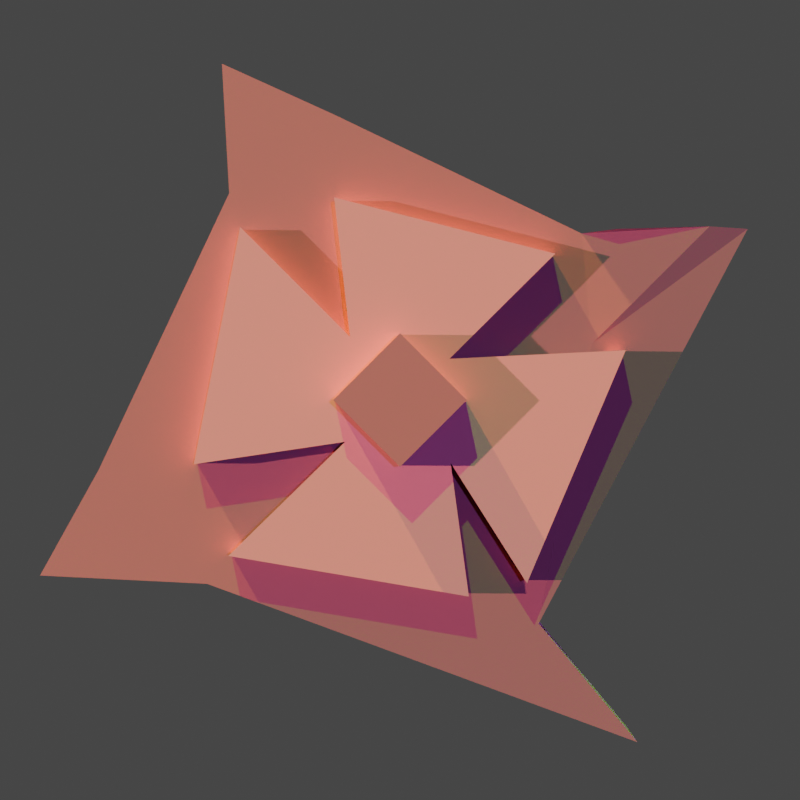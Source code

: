 # Source: portable_logo.blend  (saved by Blender 5.0.119; exported with 4.5.12 LTS)
import bpy
from mathutils import Matrix  # noqa: F401  (used for matrix-valued properties, if any)

bpy.ops.wm.read_factory_settings(use_empty=True)
scene = bpy.context.scene
scene.name = 'Scene'

# ---- collections
col_collection = bpy.data.collections.new('Collection'); scene.collection.children.link(col_collection)

# ---- materials (node trees are filled in below, after node groups)
mat_bottom = bpy.data.materials.new('bottom')
mat_bottom.alpha_threshold = 0.0
mat_bottom.use_backface_culling_lightprobe_volume = False
mat_bottom.roughness = 0.5
mat_bottom.line_color = (0.0, 0.0, 0.0, 1.0)
mat_middle = bpy.data.materials.new('middle')
mat_top = bpy.data.materials.new('top')

# ---- material node trees
mat_bottom.use_nodes = True; mat_bottom.node_tree.nodes.clear()
_N = mat_bottom.node_tree.nodes; _L = mat_bottom.node_tree.links
n0 = _N.new('ShaderNodeOutputMaterial'); n0.name = 'Material Output'; n0.location = (200, 100)
n1 = _N.new('ShaderNodeBsdfPrincipled'); n1.name = 'Principled BSDF'; n1.location = (-200, 100)
n1.inputs[0].default_value = (0.4233, 0.1119, 0.1356, 1.0)
n1.inputs[1].default_value = 1.0
n1.inputs[2].default_value = 1.0
_L.new(n1.outputs[0], n0.inputs[0])
n0.is_active_output = True
mat_middle.use_nodes = True; mat_middle.node_tree.nodes.clear()
_N = mat_middle.node_tree.nodes; _L = mat_middle.node_tree.links
n0 = _N.new('ShaderNodeBsdfPrincipled'); n0.name = 'Principled BSDF'; n0.location = (-200, 100)
n0.inputs[0].default_value = (0.6432, 0.1946, 0.2125, 1.0)
n0.inputs[1].default_value = 1.0
n0.inputs[2].default_value = 1.0
n1 = _N.new('ShaderNodeOutputMaterial'); n1.name = 'Material Output'; n1.location = (200, 100)
_L.new(n0.outputs[0], n1.inputs[0])
n1.is_active_output = True
mat_top.use_nodes = True; mat_top.node_tree.nodes.clear()
_N = mat_top.node_tree.nodes; _L = mat_top.node_tree.links
n0 = _N.new('ShaderNodeBsdfPrincipled'); n0.name = 'Principled BSDF'; n0.location = (-200, 100)
n0.inputs[0].default_value = (0.4233, 0.1119, 0.1356, 1.0)
n0.inputs[1].default_value = 1.0
n0.inputs[2].default_value = 1.0
n1 = _N.new('ShaderNodeOutputMaterial'); n1.name = 'Material Output'; n1.location = (200, 100)
_L.new(n0.outputs[0], n1.inputs[0])
n1.is_active_output = True

# ---- world
world_world = bpy.data.worlds.new('World'); scene.world = world_world
world_world.use_nodes = True; world_world.node_tree.nodes.clear()
_N = world_world.node_tree.nodes; _L = world_world.node_tree.links
n0 = _N.new('ShaderNodeOutputWorld'); n0.name = 'World Output'; n0.location = (200, 100)
n1 = _N.new('ShaderNodeBackground'); n1.name = 'Background'; n1.location = (-200, 100)
n1.inputs[0].default_value = (0.06893, 0.06893, 0.06893, 1.0)
_L.new(n1.outputs[0], n0.inputs[0])
n0.is_active_output = True
world_world.color = (0.05088, 0.05088, 0.05088)
world_world.sun_shadow_jitter_overblur = 0.0

# ---- cameras
cam_camera_001 = bpy.data.cameras.new('Camera.001')

# ---- lights
light_sun = bpy.data.lights.new('Sun', 'SUN')
light_sun.color = (1.0, 0.949, 0.1049)
light_sun.energy = 100.0
light_sun_001 = bpy.data.lights.new('Sun.001', 'SUN')
light_sun_001.color = (0.2217, 0.1612, 1.0)
light_sun_001.energy = 5.0
light_sun_3 = bpy.data.lights.new('sun_3', 'SUN')
light_sun_3.color = (1.0, 0.8688, 0.7163)
light_sun_4 = bpy.data.lights.new('sun_4', 'SUN')
light_sun_4.color = (0.0868, 1.0, 0.0)
light_sun_4.energy = 12.5

# ---- meshes
me_cube = bpy.data.meshes.new('Cube')
me_cube.from_pydata([(0.7974, 0.7314, 0.12), (0.7974, 0.7314, -0.12), (1.043, -1.503, 0.12), (1.043, -1.503, -0.12), (-0.2902, 1.254, 0.12), (-0.2902, 1.254, -0.12), (-0.847, -0.8074, 0.12), (-0.847, -0.8074, -0.12), (-0.6729, -0.3056, -0.12), (0.6087, -0.9819, 0.12), (-0.6729, -0.3056, 0.12), (0.6087, -0.9819, -0.12), (0.9491, 0.7473, 0.1469), (0.942, 0.7236, -0.0918), (1.529, 0.7323, -0.1469), (1.536, 0.756, 0.0918), (-1.323, -0.3061, -0.12), (-1.581, -0.7707, -0.12), (-1.581, -0.7707, 0.12), (-1.323, -0.3061, 0.12), (-0.4342, 0.818, 0.12), (0.8427, 0.2472, -0.12), (-0.4342, 0.818, -0.12), (0.8427, 0.2472, 0.12), (1.351, 0.738, -0.1125), (1.358, 0.7617, 0.1262), (-0.7822, 1.477, 0.12), (-0.7822, 1.477, -0.12), (-0.7503, 0.9082, 0.12), (-0.7503, 0.9082, -0.12)], [], [(9, 10, 6, 2), (3, 2, 6, 7), (20, 4, 26, 28), (8, 11, 3, 7), (11, 9, 2, 3), (5, 4, 0, 1), (1, 0, 12, 13), (22, 21, 11, 8), (8, 7, 17, 16), (23, 20, 10, 9), (24, 25, 15, 14), (23, 9, 15, 25), (21, 1, 13, 24), (9, 11, 14, 15), (17, 18, 19, 16), (10, 8, 16, 19), (7, 6, 18, 17), (6, 10, 19, 18), (11, 21, 24, 14), (0, 23, 25, 12), (13, 12, 25, 24), (0, 4, 20, 23), (5, 1, 21, 22), (8, 10, 20, 22), (29, 28, 26, 27), (4, 5, 27, 26), (5, 22, 29, 27), (22, 20, 28, 29), (19, 16, 29, 28), (10, 19, 28, 20), (16, 8, 22, 29)])
_uv = me_cube.uv_layers.new(name='UVMap')
_uv.uv.foreach_set('vector', [0.625, 0.6718, 0.875, 0.6718, 0.875, 0.75, 0.625, 0.75, 0.375, 0.75, 0.625, 0.75, 0.625, 1.0, 0.375, 1.0, 0.875, 0.5647, 0.875, 0.5, 0.875, 0.5, 0.875, 0.5647, 0.125, 0.6718, 0.375, 0.6718, 0.375, 0.75, 0.125, 0.75, 0.375, 0.6718, 0.625, 0.6718, 0.625, 0.75, 0.375, 0.75, 0.375, 0.25, 0.625, 0.25, 0.625, 0.5, 0.375, 0.5, 0.375, 0.5, 0.625, 0.5, 0.625, 0.5, 0.375, 0.5, 0.125, 0.5647, 0.375, 0.5647, 0.375, 0.6718, 0.125, 0.6718, 0.125, 0.6718, 0.125, 0.75, 0.125, 0.75, 0.125, 0.6718, 0.625, 0.5647, 0.875, 0.5647, 0.875, 0.6718, 0.625, 0.6718, 0.375, 0.5647, 0.625, 0.5647, 0.625, 0.6718, 0.375, 0.6718, 0.625, 0.5647, 0.625, 0.6718, 0.625, 0.6718, 0.625, 0.5647, 0.375, 0.5647, 0.375, 0.5, 0.375, 0.5, 0.375, 0.5647, 0.625, 0.6718, 0.375, 0.6718, 0.375, 0.6718, 0.625, 0.6718, 0.375, 0.0, 0.625, 0.0, 0.625, 0.07818, 0.375, 0.07818, 0.625, 0.07818, 0.375, 0.07818, 0.375, 0.07818, 0.625, 0.07818, 0.375, 1.0, 0.625, 1.0, 0.625, 1.0, 0.375, 1.0, 0.875, 0.75, 0.875, 0.6718, 0.875, 0.6718, 0.875, 0.75, 0.375, 0.6718, 0.375, 0.5647, 0.375, 0.5647, 0.375, 0.6718, 0.625, 0.5, 0.625, 0.5647, 0.625, 0.5647, 0.625, 0.5, 0.375, 0.5, 0.625, 0.5, 0.625, 0.5647, 0.375, 0.5647, 0.625, 0.5, 0.875, 0.5, 0.875, 0.5647, 0.625, 0.5647, 0.125, 0.5, 0.375, 0.5, 0.375, 0.5647, 0.125, 0.5647, 0.375, 0.07818, 0.625, 0.07818, 0.625, 0.1853, 0.375, 0.1853, 0.375, 0.1853, 0.625, 0.1853, 0.625, 0.25, 0.375, 0.25, 0.625, 0.25, 0.375, 0.25, 0.375, 0.25, 0.625, 0.25, 0.125, 0.5, 0.125, 0.5647, 0.125, 0.5647, 0.125, 0.5, 0.375, 0.1853, 0.625, 0.1853, 0.625, 0.1853, 0.375, 0.1853, 0.625, 0.07818, 0.375, 0.07818, 0.375, 0.1853, 0.625, 0.1853, 0.625, 0.07818, 0.625, 0.07818, 0.625, 0.1853, 0.875, 0.5647, 0.125, 0.6718, 0.125, 0.6718, 0.125, 0.5647, 0.125, 0.5647])
me_cube.materials.append(mat_bottom)
me_cube.use_mirror_vertex_groups = False
me_cube.update()
me_cube_001 = bpy.data.meshes.new('Cube.001')
me_cube_001.from_pydata([(-0.2372, -0.1807, -0.1), (-0.2372, -0.1807, 0.1), (-0.2165, 0.2741, -0.1), (-0.2165, 0.2741, 0.1), (0.2186, -0.271, -0.1), (0.2186, -0.271, 0.1), (0.2131, 0.1778, -0.1), (0.2131, 0.1778, 0.1), (-0.6909, 0.7476, -0.1), (-0.8912, -0.2776, -0.1), (-0.8912, -0.2776, 0.1), (-0.6909, 0.7476, 0.1), (0.9752, 0.2151, 0.1), (0.9752, 0.2151, -0.1), (0.5486, -0.7906, -0.1), (0.5486, -0.7906, 0.1), (-0.7417, -0.6734, -0.1), (-0.7417, -0.6734, 0.1), (0.2975, -0.8489, 0.1), (0.2975, -0.8489, -0.1), (-0.2846, 0.8754, 0.1), (-0.2846, 0.8754, -0.1), (0.6704, 0.6321, -0.1), (0.6704, 0.6321, 0.1)], [], [(1, 3, 11, 10), (7, 6, 22, 23), (7, 5, 15, 12), (0, 4, 19, 16), (2, 6, 4, 0), (7, 3, 1, 5), (9, 10, 11, 8), (2, 0, 9, 8), (3, 2, 8, 11), (0, 1, 10, 9), (13, 12, 15, 14), (6, 7, 12, 13), (5, 4, 14, 15), (4, 6, 13, 14), (19, 18, 17, 16), (5, 1, 17, 18), (4, 5, 18, 19), (1, 0, 16, 17), (21, 20, 23, 22), (6, 2, 21, 22), (3, 7, 23, 20), (2, 3, 20, 21)])
_uv = me_cube_001.uv_layers.new(name='UVMap')
_uv.uv.foreach_set('vector', [0.875, 0.75, 0.875, 0.5, 0.875, 0.5, 0.875, 0.75, 0.625, 0.5, 0.375, 0.5, 0.375, 0.5, 0.625, 0.5, 0.625, 0.5, 0.625, 0.75, 0.625, 0.75, 0.625, 0.5, 0.125, 0.75, 0.375, 0.75, 0.375, 0.75, 0.125, 0.75, 0.125, 0.5, 0.375, 0.5, 0.375, 0.75, 0.125, 0.75, 0.625, 0.5, 0.875, 0.5, 0.875, 0.75, 0.625, 0.75, 0.375, 0.0, 0.625, 0.0, 0.625, 0.25, 0.375, 0.25, 0.125, 0.5, 0.125, 0.75, 0.125, 0.75, 0.125, 0.5, 0.625, 0.25, 0.375, 0.25, 0.375, 0.25, 0.625, 0.25, 0.375, 1.0, 0.625, 1.0, 0.625, 1.0, 0.375, 1.0, 0.375, 0.5, 0.625, 0.5, 0.625, 0.75, 0.375, 0.75, 0.375, 0.5, 0.625, 0.5, 0.625, 0.5, 0.375, 0.5, 0.625, 0.75, 0.375, 0.75, 0.375, 0.75, 0.625, 0.75, 0.375, 0.75, 0.375, 0.5, 0.375, 0.5, 0.375, 0.75, 0.375, 0.75, 0.625, 0.75, 0.625, 1.0, 0.375, 1.0, 0.625, 0.75, 0.875, 0.75, 0.875, 0.75, 0.625, 0.75, 0.375, 0.75, 0.625, 0.75, 0.625, 0.75, 0.375, 0.75, 0.625, 1.0, 0.375, 1.0, 0.375, 1.0, 0.625, 1.0, 0.375, 0.25, 0.625, 0.25, 0.625, 0.5, 0.375, 0.5, 0.375, 0.5, 0.125, 0.5, 0.125, 0.5, 0.375, 0.5, 0.875, 0.5, 0.625, 0.5, 0.625, 0.5, 0.875, 0.5, 0.375, 0.25, 0.625, 0.25, 0.625, 0.25, 0.375, 0.25])
me_cube_001.materials.append(mat_middle)
me_cube_001.update()
me_cube_002 = bpy.data.meshes.new('Cube.002')
me_cube_002.from_pydata([(-0.2828, -1.49e-08, -0.2), (-0.2828, -1.49e-08, 0.2), (-1.49e-08, 0.2828, -0.2), (-1.49e-08, 0.2828, 0.2), (1.49e-08, -0.2828, -0.2), (1.49e-08, -0.2828, 0.2), (0.2828, 1.49e-08, -0.2), (0.2828, 1.49e-08, 0.2)], [], [(0, 1, 3, 2), (2, 3, 7, 6), (6, 7, 5, 4), (4, 5, 1, 0), (2, 6, 4, 0), (7, 3, 1, 5)])
_uv = me_cube_002.uv_layers.new(name='UVMap')
_uv.uv.foreach_set('vector', [0.375, 0.0, 0.625, 0.0, 0.625, 0.25, 0.375, 0.25, 0.375, 0.25, 0.625, 0.25, 0.625, 0.5, 0.375, 0.5, 0.375, 0.5, 0.625, 0.5, 0.625, 0.75, 0.375, 0.75, 0.375, 0.75, 0.625, 0.75, 0.625, 1.0, 0.375, 1.0, 0.125, 0.5, 0.375, 0.5, 0.375, 0.75, 0.125, 0.75, 0.625, 0.5, 0.875, 0.5, 0.875, 0.75, 0.625, 0.75])
me_cube_002.materials.append(mat_top)
me_cube_002.update()

# ---- objects
ob_bottom = bpy.data.objects.new('bottom', me_cube)
ob_middle = bpy.data.objects.new('middle', me_cube_001)
ob_top = bpy.data.objects.new('top', me_cube_002)
ob_camera = bpy.data.objects.new('camera', cam_camera_001)
ob_sun_1 = bpy.data.objects.new('sun_1', light_sun)
ob_sun_2 = bpy.data.objects.new('sun_2', light_sun_001)
ob_sun_3 = bpy.data.objects.new('sun_3', light_sun_3)
ob_sun_4 = bpy.data.objects.new('sun_4', light_sun_4)

# ---- transforms, parenting, visibility, modifiers, constraints
ob_bottom.location = (0.0, 0.0, 2.0)
ob_bottom.lock_rotations_4d = False
ob_bottom.empty_display_type = 'ARROWS'
ob_bottom.lineart.crease_threshold = 0.0
ob_middle.location = (0.0, 0.0, 2.1)
ob_top.location = (0.0, 0.0, 2.1)
ob_camera.location = (0.0, 0.0, 7.0)
ob_sun_1.location = (0.0, 0.0, 7.0)
ob_sun_1.rotation_euler = (1.559, 0.0629, 3.655)
ob_sun_2.location = (0.0, 0.0, 7.0)
ob_sun_2.rotation_euler = (-3.4, 3.103, 2.018)
ob_sun_3.location = (0.0, 0.0, 7.0)
ob_sun_3.rotation_euler = (-1.888, 2.843, 1.467)
ob_sun_4.location = (0.0, 0.0, 7.0)
ob_sun_4.rotation_euler = (-4.007, 4.116, 2.733)

# ---- collection membership
col_collection.objects.link(ob_bottom)
col_collection.objects.link(ob_middle)
col_collection.objects.link(ob_top)
col_collection.objects.link(ob_camera)
col_collection.objects.link(ob_sun_1)
col_collection.objects.link(ob_sun_2)
col_collection.objects.link(ob_sun_3)
col_collection.objects.link(ob_sun_4)

# ---- scene / render settings (as saved in the file)
scene.camera = ob_camera
scene.frame_start = 1; scene.frame_end = 250; scene.frame_set(1)
scene.render.engine = 'BLENDER_EEVEE_NEXT'
scene.render.image_settings.file_format = 'WEBP'
scene.render.resolution_x = 256
scene.render.resolution_y = 256
scene.render.film_transparent = True
scene.render.use_motion_blur = True
scene.render.use_high_quality_normals = True
scene.render.bake_bias = 0.0
scene.render.bake_samples = 0
scene.render.line_thickness = 2.0
scene.render.compositor_device = 'GPU'
scene.cycles.sampling_pattern = 'TABULATED_SOBOL'
scene.eevee.use_volume_custom_range = False
scene.eevee.shadow_pool_size = '1024'
scene.eevee.use_raytracing = True
bpy.context.view_layer.update()
